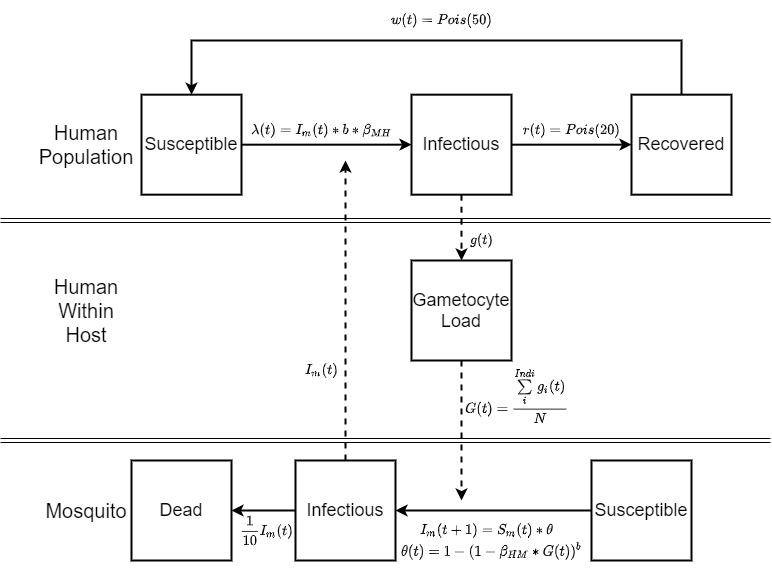

The diagram above was exported from draw.io. Its source (the exported page's mxGraphModel, read from the mxfile embedded in the PNG):
<mxGraphModel dx="2031" dy="1064" grid="1" gridSize="10" guides="1" tooltips="1" connect="1" arrows="1" fold="1" page="1" pageScale="1" pageWidth="827" pageHeight="1169" math="1" shadow="0">
  <root>
    <mxCell id="0" />
    <mxCell id="1" parent="0" />
    <mxCell id="ynuInWWac4b4XnpQeviB-43" style="edgeStyle=orthogonalEdgeStyle;rounded=0;orthogonalLoop=1;jettySize=auto;html=1;dashed=1;strokeWidth=2;exitX=0.5;exitY=1;exitDx=0;exitDy=0;" edge="1" parent="1" source="oBRX9lJc2kSj5XEYrEsv-17">
      <mxGeometry relative="1" as="geometry">
        <mxPoint x="490" y="690" as="targetPoint" />
      </mxGeometry>
    </mxCell>
    <mxCell id="oBRX9lJc2kSj5XEYrEsv-17" value="Gametocyte Load" style="whiteSpace=wrap;html=1;aspect=fixed;fontSize=18;strokeWidth=2;" parent="1" vertex="1">
      <mxGeometry x="440" y="449.9966666666667" width="100" height="100" as="geometry" />
    </mxCell>
    <mxCell id="oBRX9lJc2kSj5XEYrEsv-20" style="edgeStyle=orthogonalEdgeStyle;rounded=0;orthogonalLoop=1;jettySize=auto;html=1;fontSize=18;strokeWidth=2;" parent="1" source="oBRX9lJc2kSj5XEYrEsv-21" target="oBRX9lJc2kSj5XEYrEsv-24" edge="1">
      <mxGeometry relative="1" as="geometry" />
    </mxCell>
    <mxCell id="oBRX9lJc2kSj5XEYrEsv-21" value="Susceptible" style="whiteSpace=wrap;html=1;aspect=fixed;fontSize=18;strokeWidth=2;" parent="1" vertex="1">
      <mxGeometry x="170" y="284.16666666666674" width="100" height="100" as="geometry" />
    </mxCell>
    <mxCell id="oBRX9lJc2kSj5XEYrEsv-22" style="edgeStyle=orthogonalEdgeStyle;rounded=0;orthogonalLoop=1;jettySize=auto;html=1;fontSize=18;strokeWidth=2;" parent="1" source="oBRX9lJc2kSj5XEYrEsv-24" target="oBRX9lJc2kSj5XEYrEsv-26" edge="1">
      <mxGeometry relative="1" as="geometry" />
    </mxCell>
    <mxCell id="oBRX9lJc2kSj5XEYrEsv-23" style="edgeStyle=orthogonalEdgeStyle;rounded=0;orthogonalLoop=1;jettySize=auto;html=1;dashed=1;strokeWidth=2;" parent="1" source="oBRX9lJc2kSj5XEYrEsv-24" target="oBRX9lJc2kSj5XEYrEsv-17" edge="1">
      <mxGeometry relative="1" as="geometry" />
    </mxCell>
    <mxCell id="oBRX9lJc2kSj5XEYrEsv-24" value="Infectious" style="whiteSpace=wrap;html=1;aspect=fixed;fontSize=18;strokeWidth=2;" parent="1" vertex="1">
      <mxGeometry x="440" y="284.17" width="100" height="100" as="geometry" />
    </mxCell>
    <mxCell id="oBRX9lJc2kSj5XEYrEsv-25" style="edgeStyle=orthogonalEdgeStyle;rounded=0;orthogonalLoop=1;jettySize=auto;html=1;exitX=0.5;exitY=0;exitDx=0;exitDy=0;entryX=0.5;entryY=0;entryDx=0;entryDy=0;strokeWidth=2;" parent="1" source="oBRX9lJc2kSj5XEYrEsv-26" target="oBRX9lJc2kSj5XEYrEsv-21" edge="1">
      <mxGeometry relative="1" as="geometry">
        <Array as="points">
          <mxPoint x="590" y="230" />
          <mxPoint x="238" y="230" />
        </Array>
      </mxGeometry>
    </mxCell>
    <mxCell id="oBRX9lJc2kSj5XEYrEsv-26" value="Recovered" style="whiteSpace=wrap;html=1;aspect=fixed;fontSize=18;strokeWidth=2;" parent="1" vertex="1">
      <mxGeometry x="660" y="284.16666666666674" width="100" height="100" as="geometry" />
    </mxCell>
    <mxCell id="oBRX9lJc2kSj5XEYrEsv-31" value="" style="endArrow=none;html=1;shape=link;" parent="1" edge="1">
      <mxGeometry width="50" height="50" relative="1" as="geometry">
        <mxPoint x="29" y="410" as="sourcePoint" />
        <mxPoint x="799" y="410" as="targetPoint" />
      </mxGeometry>
    </mxCell>
    <mxCell id="oBRX9lJc2kSj5XEYrEsv-32" value="&lt;font style=&quot;font-size: 20px&quot;&gt;Human&lt;br&gt;Population&lt;/font&gt;" style="text;html=1;strokeColor=none;fillColor=none;align=center;verticalAlign=middle;whiteSpace=wrap;rounded=0;" parent="1" vertex="1">
      <mxGeometry x="80" y="318.17" width="70" height="32" as="geometry" />
    </mxCell>
    <mxCell id="oBRX9lJc2kSj5XEYrEsv-33" value="&lt;font style=&quot;font-size: 20px&quot;&gt;Human Within Host&lt;/font&gt;" style="text;html=1;strokeColor=none;fillColor=none;align=center;verticalAlign=middle;whiteSpace=wrap;rounded=0;" parent="1" vertex="1">
      <mxGeometry x="80" y="484" width="70" height="32" as="geometry" />
    </mxCell>
    <mxCell id="ynuInWWac4b4XnpQeviB-7" style="edgeStyle=orthogonalEdgeStyle;rounded=0;orthogonalLoop=1;jettySize=auto;html=1;strokeWidth=2;" edge="1" parent="1" source="ynuInWWac4b4XnpQeviB-1" target="ynuInWWac4b4XnpQeviB-2">
      <mxGeometry relative="1" as="geometry" />
    </mxCell>
    <mxCell id="ynuInWWac4b4XnpQeviB-1" value="Susceptible" style="whiteSpace=wrap;html=1;aspect=fixed;fontSize=18;strokeWidth=2;" vertex="1" parent="1">
      <mxGeometry x="620" y="649.9966666666667" width="100" height="100" as="geometry" />
    </mxCell>
    <mxCell id="ynuInWWac4b4XnpQeviB-44" style="edgeStyle=orthogonalEdgeStyle;rounded=0;orthogonalLoop=1;jettySize=auto;html=1;strokeWidth=2;" edge="1" parent="1" source="ynuInWWac4b4XnpQeviB-2" target="ynuInWWac4b4XnpQeviB-42">
      <mxGeometry relative="1" as="geometry" />
    </mxCell>
    <mxCell id="ynuInWWac4b4XnpQeviB-47" style="edgeStyle=orthogonalEdgeStyle;rounded=0;orthogonalLoop=1;jettySize=auto;html=1;strokeWidth=2;dashed=1;" edge="1" parent="1" source="ynuInWWac4b4XnpQeviB-2">
      <mxGeometry relative="1" as="geometry">
        <mxPoint x="374" y="350" as="targetPoint" />
      </mxGeometry>
    </mxCell>
    <mxCell id="ynuInWWac4b4XnpQeviB-2" value="Infectious" style="whiteSpace=wrap;html=1;aspect=fixed;fontSize=18;strokeWidth=2;" vertex="1" parent="1">
      <mxGeometry x="324" y="649.9966666666667" width="100" height="100" as="geometry" />
    </mxCell>
    <mxCell id="ynuInWWac4b4XnpQeviB-3" value="" style="endArrow=none;html=1;shape=link;" edge="1" parent="1">
      <mxGeometry width="50" height="50" relative="1" as="geometry">
        <mxPoint x="29" y="630" as="sourcePoint" />
        <mxPoint x="799" y="630" as="targetPoint" />
      </mxGeometry>
    </mxCell>
    <mxCell id="ynuInWWac4b4XnpQeviB-11" value="&lt;font style=&quot;font-size: 20px&quot;&gt;Mosquito&lt;/font&gt;" style="text;html=1;strokeColor=none;fillColor=none;align=center;verticalAlign=middle;whiteSpace=wrap;rounded=0;" vertex="1" parent="1">
      <mxGeometry x="80" y="684" width="70" height="32" as="geometry" />
    </mxCell>
    <mxCell id="ynuInWWac4b4XnpQeviB-12" value="&lt;span style=&quot;text-align: left&quot;&gt;$$G(t) = \frac{\sum\limits_{i}^{Indi} g_{i}(t)}{N}$$&lt;/span&gt;" style="text;html=1;align=center;verticalAlign=middle;resizable=0;points=[];autosize=1;" vertex="1" parent="1">
      <mxGeometry x="410" y="575" width="270" height="20" as="geometry" />
    </mxCell>
    <mxCell id="ynuInWWac4b4XnpQeviB-13" value="&lt;div style=&quot;text-align: left&quot;&gt;&lt;span&gt;$$I_m(t+1) = S_m(t) * \theta $$&lt;/span&gt;&lt;/div&gt;" style="text;html=1;align=center;verticalAlign=middle;resizable=0;points=[];autosize=1;" vertex="1" parent="1">
      <mxGeometry x="425" y="710" width="180" height="20" as="geometry" />
    </mxCell>
    <mxCell id="ynuInWWac4b4XnpQeviB-19" value="$$I_m(t)$$" style="text;html=1;align=center;verticalAlign=middle;resizable=0;points=[];autosize=1;" vertex="1" parent="1">
      <mxGeometry x="315" y="550" width="70" height="20" as="geometry" />
    </mxCell>
    <mxCell id="ynuInWWac4b4XnpQeviB-21" value="$$r(t) = Pois(20)$$" style="text;html=1;align=center;verticalAlign=middle;resizable=0;points=[];autosize=1;" vertex="1" parent="1">
      <mxGeometry x="540" y="310" width="120" height="20" as="geometry" />
    </mxCell>
    <mxCell id="ynuInWWac4b4XnpQeviB-22" value="$$w(t) = Pois(50)$$" style="text;html=1;align=center;verticalAlign=middle;resizable=0;points=[];autosize=1;" vertex="1" parent="1">
      <mxGeometry x="410" y="200" width="120" height="20" as="geometry" />
    </mxCell>
    <mxCell id="ynuInWWac4b4XnpQeviB-38" value="$$\lambda(t) = I_{m}(t) * b * \beta_{MH}$$" style="text;html=1;align=center;verticalAlign=middle;resizable=0;points=[];autosize=1;" vertex="1" parent="1">
      <mxGeometry x="230" y="310" width="240" height="20" as="geometry" />
    </mxCell>
    <mxCell id="ynuInWWac4b4XnpQeviB-41" value="$$g(t)$$" style="text;html=1;align=center;verticalAlign=middle;resizable=0;points=[];autosize=1;" vertex="1" parent="1">
      <mxGeometry x="480" y="420" width="60" height="20" as="geometry" />
    </mxCell>
    <mxCell id="ynuInWWac4b4XnpQeviB-42" value="Dead" style="whiteSpace=wrap;html=1;aspect=fixed;fontSize=18;strokeWidth=2;" vertex="1" parent="1">
      <mxGeometry x="160" y="649.9966666666667" width="100" height="100" as="geometry" />
    </mxCell>
    <mxCell id="ynuInWWac4b4XnpQeviB-45" value="$$\frac{1}{10}I_m(t)$$" style="text;html=1;align=center;verticalAlign=middle;resizable=0;points=[];autosize=1;" vertex="1" parent="1">
      <mxGeometry x="230" y="710" width="130" height="20" as="geometry" />
    </mxCell>
    <mxCell id="ynuInWWac4b4XnpQeviB-46" value="&lt;div style=&quot;text-align: left&quot;&gt;&lt;span&gt;$$\theta(t) = 1 - (1 - \beta_{HM} * G(t))^{b}&amp;nbsp;$$&lt;/span&gt;&lt;/div&gt;" style="text;html=1;align=center;verticalAlign=middle;resizable=0;points=[];autosize=1;" vertex="1" parent="1">
      <mxGeometry x="390" y="730" width="260" height="20" as="geometry" />
    </mxCell>
  </root>
</mxGraphModel>